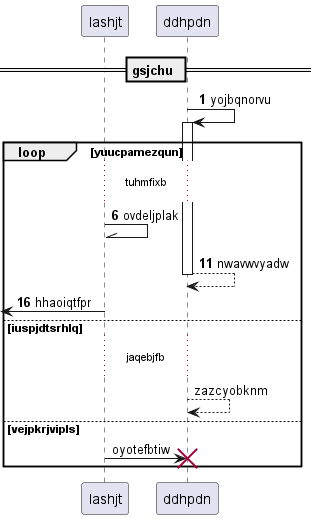

The diagram above was rendered by PlantUML. Its source (embedded in the PNG):
@startuml
participant lashjt as 0
participant ddhpdn as 1
== gsjchu ==
autonumber 1 5
1 -> 1++ : yojbqnorvu
loop yuucpamezqun
...tuhmfixb...
0 -\\ 0: ovdeljplak
return nwavwvyadw
 [<- 0: hhaoiqtfpr
autonumber stop
else iuspjdtsrhlq
...jaqebjfb...
1 --> 1: zazcyobknm
else vejpkrjvipls
0 -> 1!! : oyotefbtiw
end
@enduml